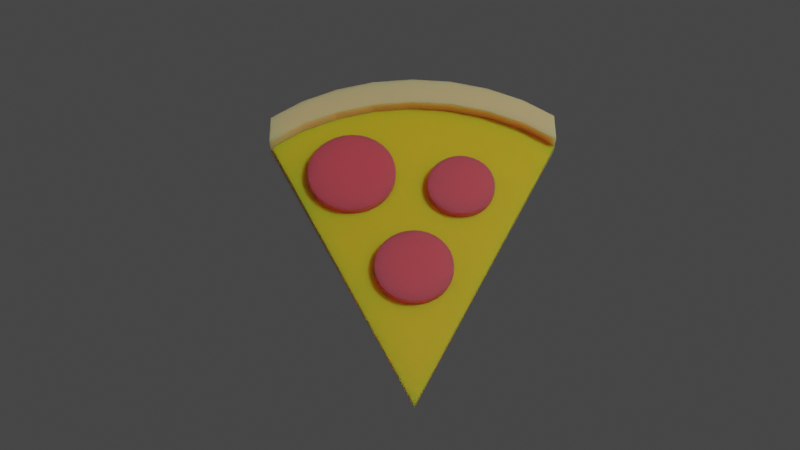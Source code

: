 # Source: food.blend  (saved by Blender 2.90.8; exported with 4.5.12 LTS)
import bpy
from mathutils import Matrix  # noqa: F401  (used for matrix-valued properties, if any)

bpy.ops.wm.read_factory_settings(use_empty=True)
scene = bpy.context.scene
scene.name = 'Scene'

# ---- collections
col_collection = bpy.data.collections.new('Collection'); scene.collection.children.link(col_collection)

# ---- materials (node trees are filled in below, after node groups)
mat_crust = bpy.data.materials.new('Crust')
mat_crust.alpha_threshold = 0.0
mat_crust.use_transparent_shadow = False
mat_crust.line_color = (0.0, 0.0, 0.0, 1.0)
mat_crust_001 = bpy.data.materials.new('Crust.001')
mat_crust_001.alpha_threshold = 0.0
mat_crust_001.use_transparent_shadow = False
mat_crust_001.line_color = (0.0, 0.0, 0.0, 1.0)
mat_pepperoni = bpy.data.materials.new('Pepperoni')
mat_pepperoni.use_transparent_shadow = False

# ---- material node trees
mat_crust.use_nodes = True; mat_crust.node_tree.nodes.clear()
_N = mat_crust.node_tree.nodes; _L = mat_crust.node_tree.links
n0 = _N.new('ShaderNodeOutputMaterial'); n0.name = 'Material Output'; n0.location = (300, 300)
n1 = _N.new('ShaderNodeBsdfPrincipled'); n1.name = 'Principled BSDF'; n1.location = (10, 300)
n1.distribution = 'GGX'
n1.subsurface_method = 'BURLEY'
n1.inputs[0].default_value = (0.8, 0.5661, 0.2637, 1.0)
n1.inputs[2].default_value = 0.4
n1.inputs[3].default_value = 1.45
n1.inputs[8].default_value = 1.0
n1.inputs[10].default_value = 0.2136
n1.inputs[27].default_value = (0.0, 0.0, 0.0, 1.0)
n1.inputs[28].default_value = 1.0
_L.new(n1.outputs[0], n0.inputs[0])
n0.is_active_output = True
mat_crust_001.use_nodes = True; mat_crust_001.node_tree.nodes.clear()
_N = mat_crust_001.node_tree.nodes; _L = mat_crust_001.node_tree.links
n0 = _N.new('ShaderNodeOutputMaterial'); n0.name = 'Material Output'; n0.location = (300, 300)
n1 = _N.new('ShaderNodeBsdfPrincipled'); n1.name = 'Principled BSDF'; n1.location = (10, 300)
n1.distribution = 'GGX'
n1.subsurface_method = 'BURLEY'
n1.inputs[0].default_value = (0.8, 0.5354, 0.02017, 1.0)
n1.inputs[2].default_value = 0.4
n1.inputs[3].default_value = 1.45
n1.inputs[8].default_value = 1.0
n1.inputs[10].default_value = 0.2136
n1.inputs[27].default_value = (0.0, 0.0, 0.0, 1.0)
n1.inputs[28].default_value = 1.0
_L.new(n1.outputs[0], n0.inputs[0])
n0.is_active_output = True
mat_pepperoni.use_nodes = True; mat_pepperoni.node_tree.nodes.clear()
_N = mat_pepperoni.node_tree.nodes; _L = mat_pepperoni.node_tree.links
n0 = _N.new('ShaderNodeBsdfPrincipled'); n0.name = 'Principled BSDF'; n0.location = (10, 300)
n0.distribution = 'GGX'
n0.subsurface_method = 'BURLEY'
n0.inputs[0].default_value = (0.8, 0.07515, 0.1022, 1.0)
n0.inputs[3].default_value = 1.45
n0.inputs[8].default_value = 1.0
n0.inputs[10].default_value = 0.4273
n0.inputs[27].default_value = (0.0, 0.0, 0.0, 1.0)
n0.inputs[28].default_value = 1.0
n1 = _N.new('ShaderNodeOutputMaterial'); n1.name = 'Material Output'; n1.location = (300, 300)
_L.new(n0.outputs[0], n1.inputs[0])
n1.is_active_output = True

# ---- world
world_world = bpy.data.worlds.new('World'); scene.world = world_world
world_world.use_nodes = True; world_world.node_tree.nodes.clear()
_N = world_world.node_tree.nodes; _L = world_world.node_tree.links
n0 = _N.new('ShaderNodeOutputWorld'); n0.name = 'World Output'; n0.location = (300, 300)
n1 = _N.new('ShaderNodeBackground'); n1.name = 'Background'; n1.location = (10, 300)
n1.inputs[0].default_value = (0.05088, 0.05088, 0.05088, 1.0)
_L.new(n1.outputs[0], n0.inputs[0])
n0.is_active_output = True
world_world.color = (0.05088, 0.05088, 0.05088)
world_world.use_sun_shadow = False
world_world.sun_shadow_jitter_overblur = 0.0

# ---- cameras
cam_camera = bpy.data.cameras.new('Camera')
cam_camera.clip_end = 100.0
cam_camera.ortho_scale = 7.314

# ---- lights
light_light = bpy.data.lights.new('Light', 'POINT')
light_light.transmission_factor = 0.0
light_light.energy = 1000.0
light_light.shadow_soft_size = 0.1
light_light.shadow_maximum_resolution = 0.006
light_light.use_absolute_resolution = True

# ---- meshes
me_cube = bpy.data.meshes.new('Cube')
me_cube.from_pydata([(-0.3904, 0.9492, 0.0), (-0.3904, 0.8514, 0.0), (-0.2689, 0.9027, 0.0), (-0.1371, 0.9342, 0.0), (-1.634e-07, 0.9449, 0.0), (-0.2689, 1.0, 0.0), (-0.1371, 1.032, 0.0), (0.3904, 0.8514, 0.0), (0.2689, 0.9027, 0.0), (0.1371, 0.9342, 0.0), (0.3904, 0.9492, 0.0), (-1.634e-07, 1.043, 0.0), (-0.4969, 0.7825, 0.0), (0.4969, 0.7825, 0.0), (-0.008121, -0.1578, 0.0), (0.2689, 1.0, 0.0), (0.1371, 1.032, 0.0), (-0.4969, 0.8802, 0.0), (0.4969, 0.8802, 0.0), (-0.2689, 0.9027, 0.0), (-0.1371, 0.9342, 0.0), (-1.634e-07, 0.9449, 0.0), (-0.2689, 1.0, 0.0), (-0.1371, 1.032, 0.0), (-0.3904, 0.8514, 0.0), (-1.634e-07, 1.043, 0.0), (-0.3904, 0.9492, 0.0), (0.2689, 0.9027, 0.0), (0.3904, 0.8514, 0.0), (0.1371, 0.9342, 0.0), (0.1371, 1.032, 0.0), (0.2689, 1.0, 0.0), (0.3904, 0.9492, 0.0), (-0.4969, 0.7825, 0.0), (0.4969, 0.7825, 0.0), (-0.4969, 0.8802, 0.0), (0.4969, 0.8802, 0.0), (-0.2689, 0.9027, 0.08129), (-0.1371, 0.9342, 0.08129), (-1.634e-07, 0.9449, 0.08129), (-0.2689, 1.0, 0.08129), (-0.1371, 1.032, 0.08129), (-0.3904, 0.8514, 0.08129), (-1.634e-07, 1.043, 0.08129), (-0.3904, 0.9492, 0.08129), (0.2689, 0.9027, 0.08129), (0.3904, 0.8514, 0.08129), (0.1371, 0.9342, 0.08129), (0.1371, 1.032, 0.08129), (0.2689, 1.0, 0.08129), (0.3904, 0.9492, 0.08129), (-0.4969, 0.7825, 0.08129), (0.4969, 0.7825, 0.08129), (-0.4969, 0.8802, 0.08129), (0.4969, 0.8802, 0.08129), (-0.2689, 0.9027, 0.02237), (-0.1371, 0.9342, 0.02237), (-1.634e-07, 0.9449, 0.02237), (-0.3904, 0.8514, 0.02237), (0.2689, 0.9027, 0.02237), (0.3904, 0.8514, 0.02237), (0.1371, 0.9342, 0.02237), (-0.4969, 0.7825, 0.02237), (-0.008121, -0.1578, 0.02237), (0.4969, 0.7825, 0.02237)], [], [(3, 4, 57, 56), (9, 4, 21, 29), (11, 16, 30, 25), (3, 2, 19, 20), (8, 9, 29, 27), (13, 7, 28, 34), (18, 13, 34, 36), (7, 8, 27, 28), (1, 12, 33, 24), (24, 42, 51, 33), (19, 37, 42, 24), (31, 49, 50, 32), (22, 40, 41, 23), (33, 51, 53, 35), (30, 48, 49, 31), (21, 39, 38, 20), (29, 47, 39, 21), (4, 3, 20, 21), (17, 0, 26, 35), (16, 15, 31, 30), (5, 6, 23, 22), (10, 18, 36, 32), (15, 10, 32, 31), (2, 1, 24, 19), (12, 17, 35, 33), (6, 11, 25, 23), (0, 5, 22, 26), (45, 49, 48, 47), (52, 54, 50, 46), (37, 40, 44, 42), (39, 43, 41, 38), (47, 48, 43, 39), (46, 50, 49, 45), (42, 44, 53, 51), (38, 41, 40, 37), (23, 41, 43, 25), (36, 54, 52, 34), (34, 52, 46, 28), (26, 44, 40, 22), (25, 43, 48, 30), (28, 46, 45, 27), (35, 53, 44, 26), (27, 45, 47, 29), (20, 38, 37, 19), (32, 50, 54, 36), (24, 33, 35, 26, 22, 23, 25, 30, 31, 32, 36, 34, 28, 27, 29, 21, 20, 19), (55, 58, 62, 63, 64, 60, 59, 61, 57, 56), (4, 9, 61, 57), (13, 64, 63, 14), (8, 7, 60, 59), (12, 1, 58, 62), (1, 2, 55, 58), (2, 3, 56, 55), (9, 8, 59, 61), (7, 13, 64, 60), (14, 63, 62, 12), (2, 3, 4, 9, 8, 7, 13, 14, 12, 1)])
_uv = me_cube.uv_layers.new(name='UVMap')
_uv.uv.foreach_set('vector', [0.0, 0.0, 0.0, 0.0, 0.0, 0.0, 0.0, 0.0, 0.0, 0.0, 0.0, 0.0, 0.0, 0.0, 0.0, 0.0, 0.0, 0.0, 0.0, 0.0, 0.0, 0.0, 0.0, 0.0, 0.0, 0.0, 0.0, 0.0, 0.0, 0.0, 0.0, 0.0, 0.0, 0.0, 0.0, 0.0, 0.0, 0.0, 0.0, 0.0, 0.0, 0.0, 0.0, 0.0, 0.0, 0.0, 0.0, 0.0, 0.0, 0.0, 0.0, 0.0, 0.0, 0.0, 0.0, 0.0, 0.0, 0.0, 0.0, 0.0, 0.0, 0.0, 0.0, 0.0, 0.0, 0.0, 0.0, 0.0, 0.0, 0.0, 0.0, 0.0, 0.0, 0.0, 0.0, 0.0, 0.0, 0.0, 0.0, 0.0, 0.0, 0.0, 0.0, 0.0, 0.0, 0.0, 0.0, 0.0, 0.0, 0.0, 0.0, 0.0, 0.0, 0.0, 0.0, 0.0, 0.0, 0.0, 0.0, 0.0, 0.0, 0.0, 0.0, 0.0, 0.0, 0.0, 0.0, 0.0, 0.0, 0.0, 0.0, 0.0, 0.0, 0.0, 0.0, 0.0, 0.0, 0.0, 0.0, 0.0, 0.0, 0.0, 0.0, 0.0, 0.0, 0.0, 0.0, 0.0, 0.0, 0.0, 0.0, 0.0, 0.0, 0.0, 0.0, 0.0, 0.0, 0.0, 0.0, 0.0, 0.0, 0.0, 0.0, 0.0, 0.0, 0.0, 0.0, 0.0, 0.0, 0.0, 0.0, 0.0, 0.0, 0.0, 0.0, 0.0, 0.0, 0.0, 0.0, 0.0, 0.0, 0.0, 0.0, 0.0, 0.0, 0.0, 0.0, 0.0, 0.0, 0.0, 0.0, 0.0, 0.0, 0.0, 0.0, 0.0, 0.0, 0.0, 0.0, 0.0, 0.0, 0.0, 0.0, 0.0, 0.0, 0.0, 0.0, 0.0, 0.0, 0.0, 0.0, 0.0, 0.0, 0.0, 0.0, 0.0, 0.0, 0.0, 0.0, 0.0, 0.0, 0.0, 0.0, 0.0, 0.0, 0.0, 0.0, 0.0, 0.0, 0.0, 0.0, 0.0, 0.0, 0.0, 0.0, 0.0, 0.0, 0.0, 0.0, 0.0, 0.0, 0.0, 0.0, 0.0, 0.0, 0.0, 0.0, 0.0, 0.0, 0.0, 0.0, 0.0, 0.0, 0.0, 0.0, 0.0, 0.0, 0.0, 0.0, 0.0, 0.0, 0.0, 0.0, 0.0, 0.0, 0.0, 0.0, 0.0, 0.0, 0.0, 0.0, 0.0, 0.0, 0.0, 0.0, 0.0, 0.0, 0.0, 0.0, 0.0, 0.0, 0.0, 0.0, 0.0, 0.0, 0.0, 0.0, 0.0, 0.0, 0.0, 0.0, 0.0, 0.0, 0.0, 0.0, 0.0, 0.0, 0.0, 0.0, 0.0, 0.0, 0.0, 0.0, 0.0, 0.0, 0.0, 0.0, 0.0, 0.0, 0.0, 0.0, 0.0, 0.0, 0.0, 0.0, 0.0, 0.0, 0.0, 0.0, 0.0, 0.0, 0.0, 0.0, 0.0, 0.0, 0.0, 0.0, 0.0, 0.0, 0.0, 0.0, 0.0, 0.0, 0.0, 0.0, 0.0, 0.0, 0.0, 0.0, 0.0, 0.0, 0.0, 0.0, 0.0, 0.0, 0.0, 0.0, 0.0, 0.0, 0.0, 0.0, 0.0, 0.0, 0.0, 0.0, 0.0, 0.0, 0.0, 0.0, 0.0, 0.0, 0.0, 0.0, 0.0, 0.0, 0.0, 0.0, 0.0, 0.0, 0.0, 0.0, 0.0, 0.0, 0.0, 0.0, 0.0, 0.0, 0.0, 0.0, 0.0, 0.0, 0.0, 0.0, 0.0, 0.0, 0.0, 0.0, 0.0, 0.0, 0.0, 0.0, 0.0, 0.0, 0.0, 0.0, 0.0, 0.0, 0.0, 0.0, 0.0, 0.0, 0.0, 0.0, 0.0, 0.0, 0.0, 0.0, 0.0, 0.0, 0.0, 0.0, 0.0, 0.0, 0.0, 0.0, 0.0, 0.0, 0.0, 0.0, 0.0, 0.0, 0.0, 0.0, 0.0, 0.0, 0.0, 0.0, 0.0, 0.0, 0.0, 0.0, 0.0, 0.0, 0.0, 0.0, 0.0, 0.0, 0.0, 0.0, 0.0, 0.0, 0.0, 0.0, 0.0, 0.0, 0.0, 0.0, 0.0, 0.0, 0.0, 0.0, 0.0, 0.0, 0.0, 0.0, 0.0, 0.0, 0.0, 0.0, 0.0, 0.0, 0.0, 0.0, 0.0, 0.0, 0.0, 0.0, 0.0, 0.0, 0.0, 0.0, 0.0, 0.0, 0.0, 0.0, 0.0, 0.0, 0.0, 0.0, 0.0, 0.0, 0.0, 0.0, 0.0, 0.0, 0.0, 0.0, 0.0, 0.0, 0.0, 0.0, 0.0, 0.0, 0.0, 0.0, 0.0, 0.0, 0.0, 0.0, 0.0, 0.0, 0.0, 0.0, 0.0, 0.0, 0.0, 0.0, 0.0, 0.0, 0.0, 0.0, 0.0, 0.0, 0.0, 0.0, 0.0, 0.0, 0.0, 0.0, 0.0, 0.0, 0.0, 0.0, 0.0, 0.0, 0.0, 0.0, 0.0])
me_cube.materials.append(mat_crust)
me_cube.use_remesh_preserve_volume = False
me_cube.use_remesh_preserve_attributes = False
me_cube.use_mirror_vertex_groups = False
me_cube.update()
me_cube_001 = bpy.data.meshes.new('Cube.001')
me_cube_001.from_pydata([(-0.3904, 0.8514, 0.2398), (-0.2689, 0.9027, 0.2398), (-0.1371, 0.9342, 0.2398), (-1.634e-07, 0.9449, 0.2398), (0.3904, 0.8514, 0.2398), (0.2689, 0.9027, 0.2398), (0.1371, 0.9342, 0.2398), (-0.4621, 0.736, 0.2398), (0.4673, 0.7357, 0.2398), (-0.008121, -0.1578, 0.2398), (-0.2689, 0.9027, 0.2398), (-0.1371, 0.9342, 0.2398), (-1.634e-07, 0.9449, 0.2398), (-0.3904, 0.8514, 0.2398), (0.2689, 0.9027, 0.2398), (0.3904, 0.8514, 0.2398), (0.1371, 0.9342, 0.2398), (-0.4621, 0.736, 0.2398), (0.4673, 0.7357, 0.2398), (-0.2689, 0.9027, 0.2622), (-0.1371, 0.9342, 0.2622), (-1.634e-07, 0.9449, 0.2622), (-0.3904, 0.8514, 0.2622), (0.2689, 0.9027, 0.2622), (0.3904, 0.8514, 0.2622), (0.1371, 0.9342, 0.2622), (-0.4621, 0.736, 0.2622), (-0.008121, -0.1578, 0.2622), (0.4673, 0.7357, 0.2622)], [(18, 28)], [(2, 3, 21, 20), (6, 3, 12, 16), (2, 1, 10, 11), (5, 6, 16, 14), (8, 4, 15, 18), (4, 5, 14, 15), (0, 7, 17, 13), (3, 2, 11, 12), (1, 0, 13, 10), (19, 22, 26, 27, 28, 24, 23, 25, 21, 20), (3, 6, 25, 21), (8, 28, 27, 9), (5, 4, 24, 23), (7, 0, 22, 26), (0, 1, 19, 22), (1, 2, 20, 19), (6, 5, 23, 25), (4, 8, 28, 24), (9, 27, 26, 7), (1, 2, 3, 6, 5, 4, 8, 9, 7, 0), (7, 26, 17)])
_uv = me_cube_001.uv_layers.new(name='UVMap')
_uv.uv.foreach_set('vector', [0.0, 0.0, 0.0, 0.0, 0.0, 0.0, 0.0, 0.0, 0.0, 0.0, 0.0, 0.0, 0.0, 0.0, 0.0, 0.0, 0.0, 0.0, 0.0, 0.0, 0.0, 0.0, 0.0, 0.0, 0.0, 0.0, 0.0, 0.0, 0.0, 0.0, 0.0, 0.0, 0.0, 0.0, 0.0, 0.0, 0.0, 0.0, 0.0, 0.0, 0.0, 0.0, 0.0, 0.0, 0.0, 0.0, 0.0, 0.0, 0.0, 0.0, 0.0, 0.0, 0.0, 0.0, 0.0, 0.0, 0.0, 0.0, 0.0, 0.0, 0.0, 0.0, 0.0, 0.0, 0.0, 0.0, 0.0, 0.0, 0.0, 0.0, 0.0, 0.0, 0.0, 0.0, 0.0, 0.0, 0.0, 0.0, 0.0, 0.0, 0.0, 0.0, 0.0, 0.0, 0.0, 0.0, 0.0, 0.0, 0.0, 0.0, 0.0, 0.0, 0.0, 0.0, 0.0, 0.0, 0.0, 0.0, 0.0, 0.0, 0.0, 0.0, 0.0, 0.0, 0.0, 0.0, 0.0, 0.0, 0.0, 0.0, 0.0, 0.0, 0.0, 0.0, 0.0, 0.0, 0.0, 0.0, 0.0, 0.0, 0.0, 0.0, 0.0, 0.0, 0.0, 0.0, 0.0, 0.0, 0.0, 0.0, 0.0, 0.0, 0.0, 0.0, 0.0, 0.0, 0.0, 0.0, 0.0, 0.0, 0.0, 0.0, 0.0, 0.0, 0.0, 0.0, 0.0, 0.0, 0.0, 0.0, 0.0, 0.0, 0.0, 0.0, 0.0, 0.0, 0.0, 0.0, 0.0, 0.0, 0.0, 0.0, 0.0, 0.0, 0.0, 0.0, 0.0, 0.0, 0.0, 0.0, 0.0, 0.0, 0.0, 0.0, 0.0, 0.0, 0.0, 0.0, 0.0, 0.0, 0.0, 0.0, 0.0, 0.0, 0.0, 0.0, 0.0, 0.0, 0.0, 0.0])
me_cube_001.materials.append(mat_crust_001)
me_cube_001.use_remesh_preserve_volume = False
me_cube_001.use_remesh_preserve_attributes = False
me_cube_001.use_mirror_vertex_groups = False
me_cube_001.update()
me_cylinder = bpy.data.meshes.new('Cylinder')
me_cylinder.from_pydata([(0.0, 1.0, -1.0), (0.0, 1.0, 1.0), (0.1951, 0.9808, -1.0), (0.1951, 0.9808, 1.0), (0.3827, 0.9239, -1.0), (0.3827, 0.9239, 1.0), (0.5556, 0.8315, -1.0), (0.5556, 0.8315, 1.0), (0.7071, 0.7071, -1.0), (0.7071, 0.7071, 1.0), (0.8315, 0.5556, -1.0), (0.8315, 0.5556, 1.0), (0.9239, 0.3827, -1.0), (0.9239, 0.3827, 1.0), (0.9808, 0.1951, -1.0), (0.9808, 0.1951, 1.0), (1.0, 7.55e-08, -1.0), (1.0, 7.55e-08, 1.0), (0.9808, -0.1951, -1.0), (0.9808, -0.1951, 1.0), (0.9239, -0.3827, -1.0), (0.9239, -0.3827, 1.0), (0.8315, -0.5556, -1.0), (0.8315, -0.5556, 1.0), (0.7071, -0.7071, -1.0), (0.7071, -0.7071, 1.0), (0.5556, -0.8315, -1.0), (0.5556, -0.8315, 1.0), (0.3827, -0.9239, -1.0), (0.3827, -0.9239, 1.0), (0.1951, -0.9808, -1.0), (0.1951, -0.9808, 1.0), (-3.258e-07, -1.0, -1.0), (-3.258e-07, -1.0, 1.0), (-0.1951, -0.9808, -1.0), (-0.1951, -0.9808, 1.0), (-0.3827, -0.9239, -1.0), (-0.3827, -0.9239, 1.0), (-0.5556, -0.8315, -1.0), (-0.5556, -0.8315, 1.0), (-0.7071, -0.7071, -1.0), (-0.7071, -0.7071, 1.0), (-0.8315, -0.5556, -1.0), (-0.8315, -0.5556, 1.0), (-0.9239, -0.3827, -1.0), (-0.9239, -0.3827, 1.0), (-0.9808, -0.1951, -1.0), (-0.9808, -0.1951, 1.0), (-1.0, 9.656e-07, -1.0), (-1.0, 9.656e-07, 1.0), (-0.9808, 0.1951, -1.0), (-0.9808, 0.1951, 1.0), (-0.9239, 0.3827, -1.0), (-0.9239, 0.3827, 1.0), (-0.8315, 0.5556, -1.0), (-0.8315, 0.5556, 1.0), (-0.7071, 0.7071, -1.0), (-0.7071, 0.7071, 1.0), (-0.5556, 0.8315, -1.0), (-0.5556, 0.8315, 1.0), (-0.3827, 0.9239, -1.0), (-0.3827, 0.9239, 1.0), (-0.1951, 0.9808, -1.0), (-0.1951, 0.9808, 1.0)], [], [(0, 1, 3, 2), (2, 3, 5, 4), (4, 5, 7, 6), (6, 7, 9, 8), (8, 9, 11, 10), (10, 11, 13, 12), (12, 13, 15, 14), (14, 15, 17, 16), (16, 17, 19, 18), (18, 19, 21, 20), (20, 21, 23, 22), (22, 23, 25, 24), (24, 25, 27, 26), (26, 27, 29, 28), (28, 29, 31, 30), (30, 31, 33, 32), (32, 33, 35, 34), (34, 35, 37, 36), (36, 37, 39, 38), (38, 39, 41, 40), (40, 41, 43, 42), (42, 43, 45, 44), (44, 45, 47, 46), (46, 47, 49, 48), (48, 49, 51, 50), (50, 51, 53, 52), (52, 53, 55, 54), (54, 55, 57, 56), (56, 57, 59, 58), (58, 59, 61, 60), (3, 1, 63, 61, 59, 57, 55, 53, 51, 49, 47, 45, 43, 41, 39, 37, 35, 33, 31, 29, 27, 25, 23, 21, 19, 17, 15, 13, 11, 9, 7, 5), (60, 61, 63, 62), (62, 63, 1, 0), (0, 2, 4, 6, 8, 10, 12, 14, 16, 18, 20, 22, 24, 26, 28, 30, 32, 34, 36, 38, 40, 42, 44, 46, 48, 50, 52, 54, 56, 58, 60, 62)])
_uv = me_cylinder.uv_layers.new(name='UVMap')
_uv.uv.foreach_set('vector', [1.0, 0.5, 1.0, 1.0, 0.9688, 1.0, 0.9688, 0.5, 0.9688, 0.5, 0.9688, 1.0, 0.9375, 1.0, 0.9375, 0.5, 0.9375, 0.5, 0.9375, 1.0, 0.9062, 1.0, 0.9062, 0.5, 0.9062, 0.5, 0.9062, 1.0, 0.875, 1.0, 0.875, 0.5, 0.875, 0.5, 0.875, 1.0, 0.8438, 1.0, 0.8438, 0.5, 0.8438, 0.5, 0.8438, 1.0, 0.8125, 1.0, 0.8125, 0.5, 0.8125, 0.5, 0.8125, 1.0, 0.7812, 1.0, 0.7812, 0.5, 0.7812, 0.5, 0.7812, 1.0, 0.75, 1.0, 0.75, 0.5, 0.75, 0.5, 0.75, 1.0, 0.7188, 1.0, 0.7188, 0.5, 0.7188, 0.5, 0.7188, 1.0, 0.6875, 1.0, 0.6875, 0.5, 0.6875, 0.5, 0.6875, 1.0, 0.6562, 1.0, 0.6562, 0.5, 0.6562, 0.5, 0.6562, 1.0, 0.625, 1.0, 0.625, 0.5, 0.625, 0.5, 0.625, 1.0, 0.5938, 1.0, 0.5938, 0.5, 0.5938, 0.5, 0.5938, 1.0, 0.5625, 1.0, 0.5625, 0.5, 0.5625, 0.5, 0.5625, 1.0, 0.5312, 1.0, 0.5312, 0.5, 0.5312, 0.5, 0.5312, 1.0, 0.5, 1.0, 0.5, 0.5, 0.5, 0.5, 0.5, 1.0, 0.4688, 1.0, 0.4688, 0.5, 0.4688, 0.5, 0.4688, 1.0, 0.4375, 1.0, 0.4375, 0.5, 0.4375, 0.5, 0.4375, 1.0, 0.4062, 1.0, 0.4062, 0.5, 0.4062, 0.5, 0.4062, 1.0, 0.375, 1.0, 0.375, 0.5, 0.375, 0.5, 0.375, 1.0, 0.3438, 1.0, 0.3438, 0.5, 0.3438, 0.5, 0.3438, 1.0, 0.3125, 1.0, 0.3125, 0.5, 0.3125, 0.5, 0.3125, 1.0, 0.2812, 1.0, 0.2812, 0.5, 0.2812, 0.5, 0.2812, 1.0, 0.25, 1.0, 0.25, 0.5, 0.25, 0.5, 0.25, 1.0, 0.2188, 1.0, 0.2188, 0.5, 0.2188, 0.5, 0.2188, 1.0, 0.1875, 1.0, 0.1875, 0.5, 0.1875, 0.5, 0.1875, 1.0, 0.1562, 1.0, 0.1562, 0.5, 0.1562, 0.5, 0.1562, 1.0, 0.125, 1.0, 0.125, 0.5, 0.125, 0.5, 0.125, 1.0, 0.09375, 1.0, 0.09375, 0.5, 0.09375, 0.5, 0.09375, 1.0, 0.0625, 1.0, 0.0625, 0.5, 0.2968, 0.4854, 0.25, 0.49, 0.2032, 0.4854, 0.1582, 0.4717, 0.1167, 0.4496, 0.08029, 0.4197, 0.05045, 0.3833, 0.02827, 0.3418, 0.01461, 0.2968, 0.01, 0.25, 0.01461, 0.2032, 0.02827, 0.1582, 0.05045, 0.1167, 0.08029, 0.08029, 0.1167, 0.05045, 0.1582, 0.02827, 0.2032, 0.01461, 0.25, 0.01, 0.2968, 0.01461, 0.3418, 0.02827, 0.3833, 0.05045, 0.4197, 0.08029, 0.4496, 0.1167, 0.4717, 0.1582, 0.4854, 0.2032, 0.49, 0.25, 0.4854, 0.2968, 0.4717, 0.3418, 0.4496, 0.3833, 0.4197, 0.4197, 0.3833, 0.4496, 0.3418, 0.4717, 0.0625, 0.5, 0.0625, 1.0, 0.03125, 1.0, 0.03125, 0.5, 0.03125, 0.5, 0.03125, 1.0, 0.0, 1.0, 0.0, 0.5, 0.75, 0.49, 0.7968, 0.4854, 0.8418, 0.4717, 0.8833, 0.4496, 0.9197, 0.4197, 0.9496, 0.3833, 0.9717, 0.3418, 0.9854, 0.2968, 0.99, 0.25, 0.9854, 0.2032, 0.9717, 0.1582, 0.9496, 0.1167, 0.9197, 0.08029, 0.8833, 0.05045, 0.8418, 0.02827, 0.7968, 0.01461, 0.75, 0.01, 0.7032, 0.01461, 0.6582, 0.02827, 0.6167, 0.05045, 0.5803, 0.08029, 0.5504, 0.1167, 0.5283, 0.1582, 0.5146, 0.2032, 0.51, 0.25, 0.5146, 0.2968, 0.5283, 0.3418, 0.5504, 0.3833, 0.5803, 0.4197, 0.6167, 0.4496, 0.6582, 0.4717, 0.7032, 0.4854])
me_cylinder.materials.append(mat_pepperoni)
me_cylinder.use_remesh_fix_poles = True
me_cylinder.use_remesh_preserve_attributes = False
me_cylinder.use_mirror_vertex_groups = False
me_cylinder.update()
me_cylinder_001 = bpy.data.meshes.new('Cylinder.001')
me_cylinder_001.from_pydata([(0.0, 1.0, -1.0), (0.0, 1.0, 1.0), (0.1951, 0.9808, -1.0), (0.1951, 0.9808, 1.0), (0.3827, 0.9239, -1.0), (0.3827, 0.9239, 1.0), (0.5556, 0.8315, -1.0), (0.5556, 0.8315, 1.0), (0.7071, 0.7071, -1.0), (0.7071, 0.7071, 1.0), (0.8315, 0.5556, -1.0), (0.8315, 0.5556, 1.0), (0.9239, 0.3827, -1.0), (0.9239, 0.3827, 1.0), (0.9808, 0.1951, -1.0), (0.9808, 0.1951, 1.0), (1.0, 7.55e-08, -1.0), (1.0, 7.55e-08, 1.0), (0.9808, -0.1951, -1.0), (0.9808, -0.1951, 1.0), (0.9239, -0.3827, -1.0), (0.9239, -0.3827, 1.0), (0.8315, -0.5556, -1.0), (0.8315, -0.5556, 1.0), (0.7071, -0.7071, -1.0), (0.7071, -0.7071, 1.0), (0.5556, -0.8315, -1.0), (0.5556, -0.8315, 1.0), (0.3827, -0.9239, -1.0), (0.3827, -0.9239, 1.0), (0.1951, -0.9808, -1.0), (0.1951, -0.9808, 1.0), (-3.258e-07, -1.0, -1.0), (-3.258e-07, -1.0, 1.0), (-0.1951, -0.9808, -1.0), (-0.1951, -0.9808, 1.0), (-0.3827, -0.9239, -1.0), (-0.3827, -0.9239, 1.0), (-0.5556, -0.8315, -1.0), (-0.5556, -0.8315, 1.0), (-0.7071, -0.7071, -1.0), (-0.7071, -0.7071, 1.0), (-0.8315, -0.5556, -1.0), (-0.8315, -0.5556, 1.0), (-0.9239, -0.3827, -1.0), (-0.9239, -0.3827, 1.0), (-0.9808, -0.1951, -1.0), (-0.9808, -0.1951, 1.0), (-1.0, 9.656e-07, -1.0), (-1.0, 9.656e-07, 1.0), (-0.9808, 0.1951, -1.0), (-0.9808, 0.1951, 1.0), (-0.9239, 0.3827, -1.0), (-0.9239, 0.3827, 1.0), (-0.8315, 0.5556, -1.0), (-0.8315, 0.5556, 1.0), (-0.7071, 0.7071, -1.0), (-0.7071, 0.7071, 1.0), (-0.5556, 0.8315, -1.0), (-0.5556, 0.8315, 1.0), (-0.3827, 0.9239, -1.0), (-0.3827, 0.9239, 1.0), (-0.1951, 0.9808, -1.0), (-0.1951, 0.9808, 1.0)], [], [(0, 1, 3, 2), (2, 3, 5, 4), (4, 5, 7, 6), (6, 7, 9, 8), (8, 9, 11, 10), (10, 11, 13, 12), (12, 13, 15, 14), (14, 15, 17, 16), (16, 17, 19, 18), (18, 19, 21, 20), (20, 21, 23, 22), (22, 23, 25, 24), (24, 25, 27, 26), (26, 27, 29, 28), (28, 29, 31, 30), (30, 31, 33, 32), (32, 33, 35, 34), (34, 35, 37, 36), (36, 37, 39, 38), (38, 39, 41, 40), (40, 41, 43, 42), (42, 43, 45, 44), (44, 45, 47, 46), (46, 47, 49, 48), (48, 49, 51, 50), (50, 51, 53, 52), (52, 53, 55, 54), (54, 55, 57, 56), (56, 57, 59, 58), (58, 59, 61, 60), (3, 1, 63, 61, 59, 57, 55, 53, 51, 49, 47, 45, 43, 41, 39, 37, 35, 33, 31, 29, 27, 25, 23, 21, 19, 17, 15, 13, 11, 9, 7, 5), (60, 61, 63, 62), (62, 63, 1, 0), (0, 2, 4, 6, 8, 10, 12, 14, 16, 18, 20, 22, 24, 26, 28, 30, 32, 34, 36, 38, 40, 42, 44, 46, 48, 50, 52, 54, 56, 58, 60, 62)])
_uv = me_cylinder_001.uv_layers.new(name='UVMap')
_uv.uv.foreach_set('vector', [1.0, 0.5, 1.0, 1.0, 0.9688, 1.0, 0.9688, 0.5, 0.9688, 0.5, 0.9688, 1.0, 0.9375, 1.0, 0.9375, 0.5, 0.9375, 0.5, 0.9375, 1.0, 0.9062, 1.0, 0.9062, 0.5, 0.9062, 0.5, 0.9062, 1.0, 0.875, 1.0, 0.875, 0.5, 0.875, 0.5, 0.875, 1.0, 0.8438, 1.0, 0.8438, 0.5, 0.8438, 0.5, 0.8438, 1.0, 0.8125, 1.0, 0.8125, 0.5, 0.8125, 0.5, 0.8125, 1.0, 0.7812, 1.0, 0.7812, 0.5, 0.7812, 0.5, 0.7812, 1.0, 0.75, 1.0, 0.75, 0.5, 0.75, 0.5, 0.75, 1.0, 0.7188, 1.0, 0.7188, 0.5, 0.7188, 0.5, 0.7188, 1.0, 0.6875, 1.0, 0.6875, 0.5, 0.6875, 0.5, 0.6875, 1.0, 0.6562, 1.0, 0.6562, 0.5, 0.6562, 0.5, 0.6562, 1.0, 0.625, 1.0, 0.625, 0.5, 0.625, 0.5, 0.625, 1.0, 0.5938, 1.0, 0.5938, 0.5, 0.5938, 0.5, 0.5938, 1.0, 0.5625, 1.0, 0.5625, 0.5, 0.5625, 0.5, 0.5625, 1.0, 0.5312, 1.0, 0.5312, 0.5, 0.5312, 0.5, 0.5312, 1.0, 0.5, 1.0, 0.5, 0.5, 0.5, 0.5, 0.5, 1.0, 0.4688, 1.0, 0.4688, 0.5, 0.4688, 0.5, 0.4688, 1.0, 0.4375, 1.0, 0.4375, 0.5, 0.4375, 0.5, 0.4375, 1.0, 0.4062, 1.0, 0.4062, 0.5, 0.4062, 0.5, 0.4062, 1.0, 0.375, 1.0, 0.375, 0.5, 0.375, 0.5, 0.375, 1.0, 0.3438, 1.0, 0.3438, 0.5, 0.3438, 0.5, 0.3438, 1.0, 0.3125, 1.0, 0.3125, 0.5, 0.3125, 0.5, 0.3125, 1.0, 0.2812, 1.0, 0.2812, 0.5, 0.2812, 0.5, 0.2812, 1.0, 0.25, 1.0, 0.25, 0.5, 0.25, 0.5, 0.25, 1.0, 0.2188, 1.0, 0.2188, 0.5, 0.2188, 0.5, 0.2188, 1.0, 0.1875, 1.0, 0.1875, 0.5, 0.1875, 0.5, 0.1875, 1.0, 0.1562, 1.0, 0.1562, 0.5, 0.1562, 0.5, 0.1562, 1.0, 0.125, 1.0, 0.125, 0.5, 0.125, 0.5, 0.125, 1.0, 0.09375, 1.0, 0.09375, 0.5, 0.09375, 0.5, 0.09375, 1.0, 0.0625, 1.0, 0.0625, 0.5, 0.2968, 0.4854, 0.25, 0.49, 0.2032, 0.4854, 0.1582, 0.4717, 0.1167, 0.4496, 0.08029, 0.4197, 0.05045, 0.3833, 0.02827, 0.3418, 0.01461, 0.2968, 0.01, 0.25, 0.01461, 0.2032, 0.02827, 0.1582, 0.05045, 0.1167, 0.08029, 0.08029, 0.1167, 0.05045, 0.1582, 0.02827, 0.2032, 0.01461, 0.25, 0.01, 0.2968, 0.01461, 0.3418, 0.02827, 0.3833, 0.05045, 0.4197, 0.08029, 0.4496, 0.1167, 0.4717, 0.1582, 0.4854, 0.2032, 0.49, 0.25, 0.4854, 0.2968, 0.4717, 0.3418, 0.4496, 0.3833, 0.4197, 0.4197, 0.3833, 0.4496, 0.3418, 0.4717, 0.0625, 0.5, 0.0625, 1.0, 0.03125, 1.0, 0.03125, 0.5, 0.03125, 0.5, 0.03125, 1.0, 0.0, 1.0, 0.0, 0.5, 0.75, 0.49, 0.7968, 0.4854, 0.8418, 0.4717, 0.8833, 0.4496, 0.9197, 0.4197, 0.9496, 0.3833, 0.9717, 0.3418, 0.9854, 0.2968, 0.99, 0.25, 0.9854, 0.2032, 0.9717, 0.1582, 0.9496, 0.1167, 0.9197, 0.08029, 0.8833, 0.05045, 0.8418, 0.02827, 0.7968, 0.01461, 0.75, 0.01, 0.7032, 0.01461, 0.6582, 0.02827, 0.6167, 0.05045, 0.5803, 0.08029, 0.5504, 0.1167, 0.5283, 0.1582, 0.5146, 0.2032, 0.51, 0.25, 0.5146, 0.2968, 0.5283, 0.3418, 0.5504, 0.3833, 0.5803, 0.4197, 0.6167, 0.4496, 0.6582, 0.4717, 0.7032, 0.4854])
me_cylinder_001.materials.append(mat_pepperoni)
me_cylinder_001.use_remesh_fix_poles = True
me_cylinder_001.use_remesh_preserve_attributes = False
me_cylinder_001.use_mirror_vertex_groups = False
me_cylinder_001.update()
me_cylinder_002 = bpy.data.meshes.new('Cylinder.002')
me_cylinder_002.from_pydata([(0.0, 1.0, -1.0), (0.0, 1.0, 1.0), (0.1951, 0.9808, -1.0), (0.1951, 0.9808, 1.0), (0.3827, 0.9239, -1.0), (0.3827, 0.9239, 1.0), (0.5556, 0.8315, -1.0), (0.5556, 0.8315, 1.0), (0.7071, 0.7071, -1.0), (0.7071, 0.7071, 1.0), (0.8315, 0.5556, -1.0), (0.8315, 0.5556, 1.0), (0.9239, 0.3827, -1.0), (0.9239, 0.3827, 1.0), (0.9808, 0.1951, -1.0), (0.9808, 0.1951, 1.0), (1.0, 7.55e-08, -1.0), (1.0, 7.55e-08, 1.0), (0.9808, -0.1951, -1.0), (0.9808, -0.1951, 1.0), (0.9239, -0.3827, -1.0), (0.9239, -0.3827, 1.0), (0.8315, -0.5556, -1.0), (0.8315, -0.5556, 1.0), (0.7071, -0.7071, -1.0), (0.7071, -0.7071, 1.0), (0.5556, -0.8315, -1.0), (0.5556, -0.8315, 1.0), (0.3827, -0.9239, -1.0), (0.3827, -0.9239, 1.0), (0.1951, -0.9808, -1.0), (0.1951, -0.9808, 1.0), (-3.258e-07, -1.0, -1.0), (-3.258e-07, -1.0, 1.0), (-0.1951, -0.9808, -1.0), (-0.1951, -0.9808, 1.0), (-0.3827, -0.9239, -1.0), (-0.3827, -0.9239, 1.0), (-0.5556, -0.8315, -1.0), (-0.5556, -0.8315, 1.0), (-0.7071, -0.7071, -1.0), (-0.7071, -0.7071, 1.0), (-0.8315, -0.5556, -1.0), (-0.8315, -0.5556, 1.0), (-0.9239, -0.3827, -1.0), (-0.9239, -0.3827, 1.0), (-0.9808, -0.1951, -1.0), (-0.9808, -0.1951, 1.0), (-1.0, 9.656e-07, -1.0), (-1.0, 9.656e-07, 1.0), (-0.9808, 0.1951, -1.0), (-0.9808, 0.1951, 1.0), (-0.9239, 0.3827, -1.0), (-0.9239, 0.3827, 1.0), (-0.8315, 0.5556, -1.0), (-0.8315, 0.5556, 1.0), (-0.7071, 0.7071, -1.0), (-0.7071, 0.7071, 1.0), (-0.5556, 0.8315, -1.0), (-0.5556, 0.8315, 1.0), (-0.3827, 0.9239, -1.0), (-0.3827, 0.9239, 1.0), (-0.1951, 0.9808, -1.0), (-0.1951, 0.9808, 1.0)], [], [(0, 1, 3, 2), (2, 3, 5, 4), (4, 5, 7, 6), (6, 7, 9, 8), (8, 9, 11, 10), (10, 11, 13, 12), (12, 13, 15, 14), (14, 15, 17, 16), (16, 17, 19, 18), (18, 19, 21, 20), (20, 21, 23, 22), (22, 23, 25, 24), (24, 25, 27, 26), (26, 27, 29, 28), (28, 29, 31, 30), (30, 31, 33, 32), (32, 33, 35, 34), (34, 35, 37, 36), (36, 37, 39, 38), (38, 39, 41, 40), (40, 41, 43, 42), (42, 43, 45, 44), (44, 45, 47, 46), (46, 47, 49, 48), (48, 49, 51, 50), (50, 51, 53, 52), (52, 53, 55, 54), (54, 55, 57, 56), (56, 57, 59, 58), (58, 59, 61, 60), (3, 1, 63, 61, 59, 57, 55, 53, 51, 49, 47, 45, 43, 41, 39, 37, 35, 33, 31, 29, 27, 25, 23, 21, 19, 17, 15, 13, 11, 9, 7, 5), (60, 61, 63, 62), (62, 63, 1, 0), (0, 2, 4, 6, 8, 10, 12, 14, 16, 18, 20, 22, 24, 26, 28, 30, 32, 34, 36, 38, 40, 42, 44, 46, 48, 50, 52, 54, 56, 58, 60, 62)])
_uv = me_cylinder_002.uv_layers.new(name='UVMap')
_uv.uv.foreach_set('vector', [1.0, 0.5, 1.0, 1.0, 0.9688, 1.0, 0.9688, 0.5, 0.9688, 0.5, 0.9688, 1.0, 0.9375, 1.0, 0.9375, 0.5, 0.9375, 0.5, 0.9375, 1.0, 0.9062, 1.0, 0.9062, 0.5, 0.9062, 0.5, 0.9062, 1.0, 0.875, 1.0, 0.875, 0.5, 0.875, 0.5, 0.875, 1.0, 0.8438, 1.0, 0.8438, 0.5, 0.8438, 0.5, 0.8438, 1.0, 0.8125, 1.0, 0.8125, 0.5, 0.8125, 0.5, 0.8125, 1.0, 0.7812, 1.0, 0.7812, 0.5, 0.7812, 0.5, 0.7812, 1.0, 0.75, 1.0, 0.75, 0.5, 0.75, 0.5, 0.75, 1.0, 0.7188, 1.0, 0.7188, 0.5, 0.7188, 0.5, 0.7188, 1.0, 0.6875, 1.0, 0.6875, 0.5, 0.6875, 0.5, 0.6875, 1.0, 0.6562, 1.0, 0.6562, 0.5, 0.6562, 0.5, 0.6562, 1.0, 0.625, 1.0, 0.625, 0.5, 0.625, 0.5, 0.625, 1.0, 0.5938, 1.0, 0.5938, 0.5, 0.5938, 0.5, 0.5938, 1.0, 0.5625, 1.0, 0.5625, 0.5, 0.5625, 0.5, 0.5625, 1.0, 0.5312, 1.0, 0.5312, 0.5, 0.5312, 0.5, 0.5312, 1.0, 0.5, 1.0, 0.5, 0.5, 0.5, 0.5, 0.5, 1.0, 0.4688, 1.0, 0.4688, 0.5, 0.4688, 0.5, 0.4688, 1.0, 0.4375, 1.0, 0.4375, 0.5, 0.4375, 0.5, 0.4375, 1.0, 0.4062, 1.0, 0.4062, 0.5, 0.4062, 0.5, 0.4062, 1.0, 0.375, 1.0, 0.375, 0.5, 0.375, 0.5, 0.375, 1.0, 0.3438, 1.0, 0.3438, 0.5, 0.3438, 0.5, 0.3438, 1.0, 0.3125, 1.0, 0.3125, 0.5, 0.3125, 0.5, 0.3125, 1.0, 0.2812, 1.0, 0.2812, 0.5, 0.2812, 0.5, 0.2812, 1.0, 0.25, 1.0, 0.25, 0.5, 0.25, 0.5, 0.25, 1.0, 0.2188, 1.0, 0.2188, 0.5, 0.2188, 0.5, 0.2188, 1.0, 0.1875, 1.0, 0.1875, 0.5, 0.1875, 0.5, 0.1875, 1.0, 0.1562, 1.0, 0.1562, 0.5, 0.1562, 0.5, 0.1562, 1.0, 0.125, 1.0, 0.125, 0.5, 0.125, 0.5, 0.125, 1.0, 0.09375, 1.0, 0.09375, 0.5, 0.09375, 0.5, 0.09375, 1.0, 0.0625, 1.0, 0.0625, 0.5, 0.2968, 0.4854, 0.25, 0.49, 0.2032, 0.4854, 0.1582, 0.4717, 0.1167, 0.4496, 0.08029, 0.4197, 0.05045, 0.3833, 0.02827, 0.3418, 0.01461, 0.2968, 0.01, 0.25, 0.01461, 0.2032, 0.02827, 0.1582, 0.05045, 0.1167, 0.08029, 0.08029, 0.1167, 0.05045, 0.1582, 0.02827, 0.2032, 0.01461, 0.25, 0.01, 0.2968, 0.01461, 0.3418, 0.02827, 0.3833, 0.05045, 0.4197, 0.08029, 0.4496, 0.1167, 0.4717, 0.1582, 0.4854, 0.2032, 0.49, 0.25, 0.4854, 0.2968, 0.4717, 0.3418, 0.4496, 0.3833, 0.4197, 0.4197, 0.3833, 0.4496, 0.3418, 0.4717, 0.0625, 0.5, 0.0625, 1.0, 0.03125, 1.0, 0.03125, 0.5, 0.03125, 0.5, 0.03125, 1.0, 0.0, 1.0, 0.0, 0.5, 0.75, 0.49, 0.7968, 0.4854, 0.8418, 0.4717, 0.8833, 0.4496, 0.9197, 0.4197, 0.9496, 0.3833, 0.9717, 0.3418, 0.9854, 0.2968, 0.99, 0.25, 0.9854, 0.2032, 0.9717, 0.1582, 0.9496, 0.1167, 0.9197, 0.08029, 0.8833, 0.05045, 0.8418, 0.02827, 0.7968, 0.01461, 0.75, 0.01, 0.7032, 0.01461, 0.6582, 0.02827, 0.6167, 0.05045, 0.5803, 0.08029, 0.5504, 0.1167, 0.5283, 0.1582, 0.5146, 0.2032, 0.51, 0.25, 0.5146, 0.2968, 0.5283, 0.3418, 0.5504, 0.3833, 0.5803, 0.4197, 0.6167, 0.4496, 0.6582, 0.4717, 0.7032, 0.4854])
me_cylinder_002.materials.append(mat_pepperoni)
me_cylinder_002.use_remesh_fix_poles = True
me_cylinder_002.use_remesh_preserve_attributes = False
me_cylinder_002.use_mirror_vertex_groups = False
me_cylinder_002.update()

# ---- objects
ob_crust = bpy.data.objects.new('Crust', me_cube)
ob_light = bpy.data.objects.new('Light', light_light)
ob_camera = bpy.data.objects.new('Camera', cam_camera)
ob_cheese = bpy.data.objects.new('Cheese', me_cube_001)
ob_pepperoni1 = bpy.data.objects.new('Pepperoni1', me_cylinder)
ob_pepperoni2 = bpy.data.objects.new('Pepperoni2', me_cylinder_001)
ob_pepperoni3 = bpy.data.objects.new('Pepperoni3', me_cylinder_002)

# ---- transforms, parenting, visibility, modifiers, constraints
ob_crust.location = (0.0, 0.0, 0.0)
ob_crust.lock_rotations_4d = False
ob_crust.empty_display_type = 'ARROWS'
ob_crust.lineart.crease_threshold = 0.0
ob_light.location = (4.076, 1.005, 5.904)
ob_light.rotation_euler = (0.6503, 0.05522, 1.866)
ob_light.lock_rotations_4d = False
ob_light.empty_display_type = 'ARROWS'
ob_light.color = (0.0, 0.0, 0.0, 0.0)
ob_light.lineart.crease_threshold = 0.0
ob_camera.location = (-0.06373, -1.371, 3.283)
ob_camera.rotation_euler = (0.5159, 6.124e-08, -0.008868)
ob_camera.lock_rotations_4d = False
ob_camera.empty_display_type = 'ARROWS'
ob_camera.color = (0.0, 0.0, 0.0, 0.0)
ob_camera.display_type = 'WIRE'
ob_camera.lineart.crease_threshold = 0.0
ob_cheese.location = (0.0, 0.0, -0.2406)
ob_cheese.scale = (1.06, 1.06, 1.06)
ob_cheese.lock_rotations_4d = False
ob_cheese.empty_display_type = 'ARROWS'
ob_cheese.lineart.crease_threshold = 0.0
ob_pepperoni1.location = (-0.2116, 0.6655, 0.03701)
ob_pepperoni1.scale = (0.1507, 0.1507, -0.02917)
ob_pepperoni1.lineart.crease_threshold = 0.0
ob_pepperoni2.location = (0.1618, 0.6113, 0.03701)
ob_pepperoni2.scale = (0.1146, 0.1146, -0.02917)
ob_pepperoni2.lineart.crease_threshold = 0.0
ob_pepperoni3.location = (-0.002921, 0.3029, 0.03701)
ob_pepperoni3.scale = (0.13, 0.13, -0.02917)
ob_pepperoni3.lineart.crease_threshold = 0.0

# ---- collection membership
col_collection.objects.link(ob_crust)
col_collection.objects.link(ob_light)
col_collection.objects.link(ob_camera)
col_collection.objects.link(ob_cheese)
col_collection.objects.link(ob_pepperoni1)
col_collection.objects.link(ob_pepperoni2)
col_collection.objects.link(ob_pepperoni3)

# ---- scene / render settings (as saved in the file)
scene.camera = ob_camera
scene.frame_start = 1; scene.frame_end = 250; scene.frame_set(1)
scene.render.engine = 'BLENDER_EEVEE_NEXT'
scene.cycles.use_denoising = False
scene.cycles.samples = 128
scene.cycles.sampling_pattern = 'TABULATED_SOBOL'
scene.cycles.use_adaptive_sampling = False
scene.cycles.use_light_tree = False
scene.view_settings.view_transform = 'Filmic'
bpy.context.view_layer.update()
